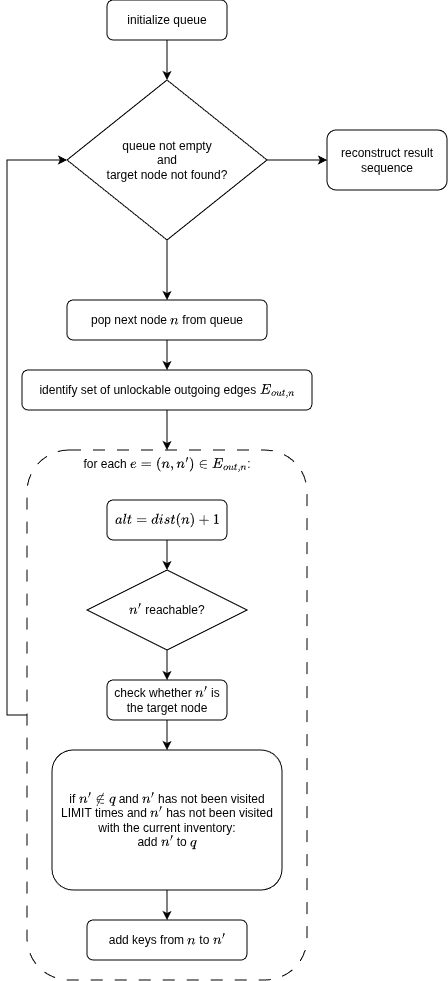

The diagram above was exported from draw.io. Its source (the exported page's mxGraphModel, read from the mxfile embedded in the PNG):
<mxGraphModel dx="356" dy="683" grid="1" gridSize="10" guides="1" tooltips="1" connect="1" arrows="1" fold="1" page="1" pageScale="1" pageWidth="850" pageHeight="1100" math="1" shadow="0">
  <root>
    <mxCell id="0" />
    <mxCell id="1" parent="0" />
    <mxCell id="F7Q_yfQC2zDFEtuYZavF-3" edge="1" parent="1" source="F7Q_yfQC2zDFEtuYZavF-1" style="edgeStyle=orthogonalEdgeStyle;rounded=0;orthogonalLoop=1;jettySize=auto;html=1;exitX=0.5;exitY=1;exitDx=0;exitDy=0;entryX=0.5;entryY=0;entryDx=0;entryDy=0;">
      <mxGeometry relative="1" as="geometry">
        <mxPoint x="300" y="110" as="targetPoint" />
      </mxGeometry>
    </mxCell>
    <mxCell id="F7Q_yfQC2zDFEtuYZavF-1" parent="1" style="rounded=1;whiteSpace=wrap;html=1;" value="initialize queue" vertex="1">
      <mxGeometry height="40" width="120" x="240" y="30" as="geometry" />
    </mxCell>
    <mxCell id="F7Q_yfQC2zDFEtuYZavF-21" edge="1" parent="1" source="F7Q_yfQC2zDFEtuYZavF-2" style="edgeStyle=orthogonalEdgeStyle;rounded=0;orthogonalLoop=1;jettySize=auto;html=1;exitX=1;exitY=0.5;exitDx=0;exitDy=0;" target="F7Q_yfQC2zDFEtuYZavF-4">
      <mxGeometry relative="1" as="geometry" />
    </mxCell>
    <mxCell id="F7Q_yfQC2zDFEtuYZavF-22" edge="1" parent="1" source="F7Q_yfQC2zDFEtuYZavF-2" style="edgeStyle=orthogonalEdgeStyle;rounded=0;orthogonalLoop=1;jettySize=auto;html=1;exitX=0.5;exitY=1;exitDx=0;exitDy=0;entryX=0.5;entryY=0;entryDx=0;entryDy=0;" target="F7Q_yfQC2zDFEtuYZavF-5">
      <mxGeometry relative="1" as="geometry" />
    </mxCell>
    <mxCell id="F7Q_yfQC2zDFEtuYZavF-2" parent="1" style="rhombus;whiteSpace=wrap;html=1;" value="&lt;p&gt;queue not empty&lt;br&gt;&lt;span style=&quot;background-color: transparent; color: light-dark(rgb(0, 0, 0), rgb(255, 255, 255));&quot;&gt;and &lt;br&gt;target node not found?&lt;/span&gt;&lt;/p&gt;" vertex="1">
      <mxGeometry height="160" width="200" x="200" y="110" as="geometry" />
    </mxCell>
    <mxCell id="F7Q_yfQC2zDFEtuYZavF-4" parent="1" style="rounded=1;whiteSpace=wrap;html=1;" value="reconstruct result sequence" vertex="1">
      <mxGeometry height="60" width="120" x="460" y="160" as="geometry" />
    </mxCell>
    <mxCell id="F7Q_yfQC2zDFEtuYZavF-23" edge="1" parent="1" source="F7Q_yfQC2zDFEtuYZavF-5" style="edgeStyle=orthogonalEdgeStyle;rounded=0;orthogonalLoop=1;jettySize=auto;html=1;exitX=0.5;exitY=1;exitDx=0;exitDy=0;entryX=0.5;entryY=0;entryDx=0;entryDy=0;" target="F7Q_yfQC2zDFEtuYZavF-6">
      <mxGeometry relative="1" as="geometry" />
    </mxCell>
    <mxCell id="F7Q_yfQC2zDFEtuYZavF-5" parent="1" style="rounded=1;whiteSpace=wrap;html=1;" value="pop next node \(n\) from queue" vertex="1">
      <mxGeometry height="40" width="200" x="200" y="330" as="geometry" />
    </mxCell>
    <mxCell id="F7Q_yfQC2zDFEtuYZavF-24" edge="1" parent="1" source="F7Q_yfQC2zDFEtuYZavF-6" style="edgeStyle=orthogonalEdgeStyle;rounded=0;orthogonalLoop=1;jettySize=auto;html=1;exitX=0.5;exitY=1;exitDx=0;exitDy=0;" target="F7Q_yfQC2zDFEtuYZavF-8">
      <mxGeometry relative="1" as="geometry" />
    </mxCell>
    <mxCell id="F7Q_yfQC2zDFEtuYZavF-6" parent="1" style="rounded=1;whiteSpace=wrap;html=1;" value="&lt;p&gt;identify set of unlockable outgoing edges \(E_{out, n}\)&lt;/p&gt;" vertex="1">
      <mxGeometry height="40" width="290" x="155" y="400" as="geometry" />
    </mxCell>
    <mxCell id="F7Q_yfQC2zDFEtuYZavF-25" edge="1" parent="1" source="F7Q_yfQC2zDFEtuYZavF-8" style="edgeStyle=orthogonalEdgeStyle;rounded=0;orthogonalLoop=1;jettySize=auto;html=1;exitX=0;exitY=0.5;exitDx=0;exitDy=0;entryX=0;entryY=0.5;entryDx=0;entryDy=0;" target="F7Q_yfQC2zDFEtuYZavF-2">
      <mxGeometry relative="1" as="geometry" />
    </mxCell>
    <mxCell id="F7Q_yfQC2zDFEtuYZavF-8" parent="1" style="rounded=1;whiteSpace=wrap;html=1;dashed=1;dashPattern=12 12;verticalAlign=top;" value="for each \(e=(n, n') \in E_{out, n}\):" vertex="1">
      <mxGeometry height="530" width="280" x="160" y="480" as="geometry" />
    </mxCell>
    <mxCell id="F7Q_yfQC2zDFEtuYZavF-17" edge="1" parent="1" source="F7Q_yfQC2zDFEtuYZavF-9" style="edgeStyle=orthogonalEdgeStyle;rounded=0;orthogonalLoop=1;jettySize=auto;html=1;exitX=0.5;exitY=1;exitDx=0;exitDy=0;" target="F7Q_yfQC2zDFEtuYZavF-11">
      <mxGeometry relative="1" as="geometry" />
    </mxCell>
    <mxCell id="F7Q_yfQC2zDFEtuYZavF-9" parent="1" style="rounded=1;whiteSpace=wrap;html=1;" value="\(alt = dist(n)+1\)" vertex="1">
      <mxGeometry height="40" width="120" x="240" y="530" as="geometry" />
    </mxCell>
    <mxCell id="F7Q_yfQC2zDFEtuYZavF-18" edge="1" parent="1" source="F7Q_yfQC2zDFEtuYZavF-11" style="edgeStyle=orthogonalEdgeStyle;rounded=0;orthogonalLoop=1;jettySize=auto;html=1;exitX=0.5;exitY=1;exitDx=0;exitDy=0;entryX=0.5;entryY=0;entryDx=0;entryDy=0;" target="F7Q_yfQC2zDFEtuYZavF-13">
      <mxGeometry relative="1" as="geometry" />
    </mxCell>
    <mxCell id="F7Q_yfQC2zDFEtuYZavF-11" parent="1" style="rhombus;whiteSpace=wrap;html=1;" value="\(n'\) reachable?" vertex="1">
      <mxGeometry height="80" width="160" x="220" y="600" as="geometry" />
    </mxCell>
    <mxCell id="F7Q_yfQC2zDFEtuYZavF-12" parent="1" style="rounded=1;whiteSpace=wrap;html=1;" value="add keys from \(n\) to \(n'\)" vertex="1">
      <mxGeometry height="40" width="160" x="220" y="950" as="geometry" />
    </mxCell>
    <mxCell id="VWjwP5odCHH9K42u-cNK-1" edge="1" parent="1" source="F7Q_yfQC2zDFEtuYZavF-13" style="edgeStyle=orthogonalEdgeStyle;rounded=0;orthogonalLoop=1;jettySize=auto;html=1;exitX=0.5;exitY=1;exitDx=0;exitDy=0;entryX=0.5;entryY=0;entryDx=0;entryDy=0;" target="F7Q_yfQC2zDFEtuYZavF-14">
      <mxGeometry relative="1" as="geometry" />
    </mxCell>
    <mxCell id="F7Q_yfQC2zDFEtuYZavF-13" parent="1" style="rounded=1;whiteSpace=wrap;html=1;" value="check whether \(n'\) is the target node" vertex="1">
      <mxGeometry height="40" width="120" x="240" y="710" as="geometry" />
    </mxCell>
    <mxCell id="VWjwP5odCHH9K42u-cNK-2" edge="1" parent="1" source="F7Q_yfQC2zDFEtuYZavF-14" style="edgeStyle=orthogonalEdgeStyle;rounded=0;orthogonalLoop=1;jettySize=auto;html=1;exitX=0.5;exitY=1;exitDx=0;exitDy=0;entryX=0.5;entryY=0;entryDx=0;entryDy=0;" target="F7Q_yfQC2zDFEtuYZavF-12">
      <mxGeometry relative="1" as="geometry" />
    </mxCell>
    <mxCell id="F7Q_yfQC2zDFEtuYZavF-14" parent="1" style="rounded=1;whiteSpace=wrap;html=1;" value="if \(n' \not\in q\) and \(n'\) has not been visited LIMIT times and \(n'\) has not been visited with the current inventory:&lt;div&gt;add \(n'\) to \(q\)&lt;/div&gt;" vertex="1">
      <mxGeometry height="140" width="230" x="185" y="780" as="geometry" />
    </mxCell>
    <mxCell id="F7Q_yfQC2zDFEtuYZavF-16" edge="1" parent="1" source="F7Q_yfQC2zDFEtuYZavF-9" style="edgeStyle=orthogonalEdgeStyle;rounded=0;orthogonalLoop=1;jettySize=auto;html=1;exitX=0.5;exitY=1;exitDx=0;exitDy=0;" target="F7Q_yfQC2zDFEtuYZavF-9">
      <mxGeometry relative="1" as="geometry" />
    </mxCell>
  </root>
</mxGraphModel>